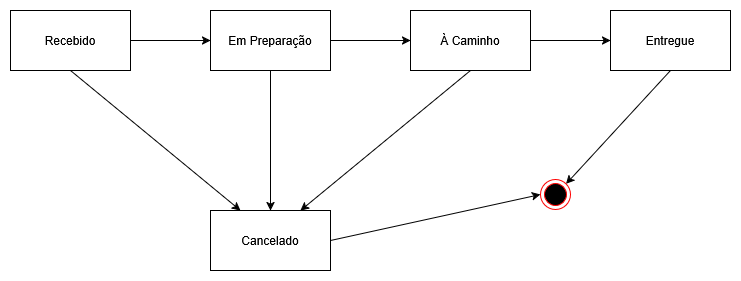

The diagram above was exported from draw.io. Its source (the exported page's mxGraphModel, read from the mxfile embedded in the PNG):
<mxGraphModel dx="821" dy="439" grid="1" gridSize="10" guides="1" tooltips="1" connect="1" arrows="1" fold="1" page="1" pageScale="1" pageWidth="1169" pageHeight="827" math="0" shadow="0">
  <root>
    <mxCell id="0" />
    <mxCell id="1" parent="0" />
    <mxCell id="3_zPeL6DJ9wfi-Ndl5Ap-6" style="edgeStyle=orthogonalEdgeStyle;rounded=0;orthogonalLoop=1;jettySize=auto;html=1;exitX=1;exitY=0.5;exitDx=0;exitDy=0;entryX=0;entryY=0.5;entryDx=0;entryDy=0;" parent="1" source="3_zPeL6DJ9wfi-Ndl5Ap-1" target="3_zPeL6DJ9wfi-Ndl5Ap-2" edge="1">
      <mxGeometry relative="1" as="geometry" />
    </mxCell>
    <mxCell id="3_zPeL6DJ9wfi-Ndl5Ap-11" style="rounded=0;orthogonalLoop=1;jettySize=auto;html=1;exitX=0.5;exitY=1;exitDx=0;exitDy=0;entryX=0.25;entryY=0;entryDx=0;entryDy=0;" parent="1" source="3_zPeL6DJ9wfi-Ndl5Ap-1" target="3_zPeL6DJ9wfi-Ndl5Ap-5" edge="1">
      <mxGeometry relative="1" as="geometry" />
    </mxCell>
    <mxCell id="3_zPeL6DJ9wfi-Ndl5Ap-1" value="Recebido" style="rounded=0;whiteSpace=wrap;html=1;" parent="1" vertex="1">
      <mxGeometry x="190" y="230" width="120" height="60" as="geometry" />
    </mxCell>
    <mxCell id="3_zPeL6DJ9wfi-Ndl5Ap-7" style="edgeStyle=orthogonalEdgeStyle;rounded=0;orthogonalLoop=1;jettySize=auto;html=1;exitX=1;exitY=0.5;exitDx=0;exitDy=0;entryX=0;entryY=0.5;entryDx=0;entryDy=0;" parent="1" source="3_zPeL6DJ9wfi-Ndl5Ap-2" target="3_zPeL6DJ9wfi-Ndl5Ap-3" edge="1">
      <mxGeometry relative="1" as="geometry" />
    </mxCell>
    <mxCell id="3_zPeL6DJ9wfi-Ndl5Ap-10" style="rounded=0;orthogonalLoop=1;jettySize=auto;html=1;exitX=0.5;exitY=1;exitDx=0;exitDy=0;entryX=0.5;entryY=0;entryDx=0;entryDy=0;" parent="1" source="3_zPeL6DJ9wfi-Ndl5Ap-2" target="3_zPeL6DJ9wfi-Ndl5Ap-5" edge="1">
      <mxGeometry relative="1" as="geometry" />
    </mxCell>
    <mxCell id="3_zPeL6DJ9wfi-Ndl5Ap-2" value="Em Preparação" style="rounded=0;whiteSpace=wrap;html=1;" parent="1" vertex="1">
      <mxGeometry x="390" y="230" width="120" height="60" as="geometry" />
    </mxCell>
    <mxCell id="3_zPeL6DJ9wfi-Ndl5Ap-8" style="edgeStyle=orthogonalEdgeStyle;rounded=0;orthogonalLoop=1;jettySize=auto;html=1;exitX=1;exitY=0.5;exitDx=0;exitDy=0;entryX=0;entryY=0.5;entryDx=0;entryDy=0;" parent="1" source="3_zPeL6DJ9wfi-Ndl5Ap-3" target="3_zPeL6DJ9wfi-Ndl5Ap-4" edge="1">
      <mxGeometry relative="1" as="geometry" />
    </mxCell>
    <mxCell id="3_zPeL6DJ9wfi-Ndl5Ap-9" style="rounded=0;orthogonalLoop=1;jettySize=auto;html=1;exitX=0.5;exitY=1;exitDx=0;exitDy=0;entryX=0.75;entryY=0;entryDx=0;entryDy=0;" parent="1" source="3_zPeL6DJ9wfi-Ndl5Ap-3" target="3_zPeL6DJ9wfi-Ndl5Ap-5" edge="1">
      <mxGeometry relative="1" as="geometry" />
    </mxCell>
    <mxCell id="3_zPeL6DJ9wfi-Ndl5Ap-3" value="À Caminho" style="rounded=0;whiteSpace=wrap;html=1;" parent="1" vertex="1">
      <mxGeometry x="590" y="230" width="120" height="60" as="geometry" />
    </mxCell>
    <mxCell id="3_zPeL6DJ9wfi-Ndl5Ap-15" style="rounded=0;orthogonalLoop=1;jettySize=auto;html=1;exitX=0.5;exitY=1;exitDx=0;exitDy=0;entryX=1;entryY=0;entryDx=0;entryDy=0;" parent="1" source="3_zPeL6DJ9wfi-Ndl5Ap-4" target="3_zPeL6DJ9wfi-Ndl5Ap-12" edge="1">
      <mxGeometry relative="1" as="geometry" />
    </mxCell>
    <mxCell id="3_zPeL6DJ9wfi-Ndl5Ap-4" value="Entregue" style="rounded=0;whiteSpace=wrap;html=1;" parent="1" vertex="1">
      <mxGeometry x="790" y="230" width="120" height="60" as="geometry" />
    </mxCell>
    <mxCell id="3_zPeL6DJ9wfi-Ndl5Ap-5" value="Cancelado" style="rounded=0;whiteSpace=wrap;html=1;" parent="1" vertex="1">
      <mxGeometry x="390" y="430" width="120" height="60" as="geometry" />
    </mxCell>
    <mxCell id="3_zPeL6DJ9wfi-Ndl5Ap-12" value="" style="ellipse;html=1;shape=endState;fillColor=#000000;strokeColor=#ff0000;" parent="1" vertex="1">
      <mxGeometry x="720" y="399" width="30" height="30" as="geometry" />
    </mxCell>
    <mxCell id="3_zPeL6DJ9wfi-Ndl5Ap-14" style="rounded=0;orthogonalLoop=1;jettySize=auto;html=1;exitX=1;exitY=0.5;exitDx=0;exitDy=0;entryX=0;entryY=0.5;entryDx=0;entryDy=0;" parent="1" source="3_zPeL6DJ9wfi-Ndl5Ap-5" target="3_zPeL6DJ9wfi-Ndl5Ap-12" edge="1">
      <mxGeometry relative="1" as="geometry" />
    </mxCell>
  </root>
</mxGraphModel>